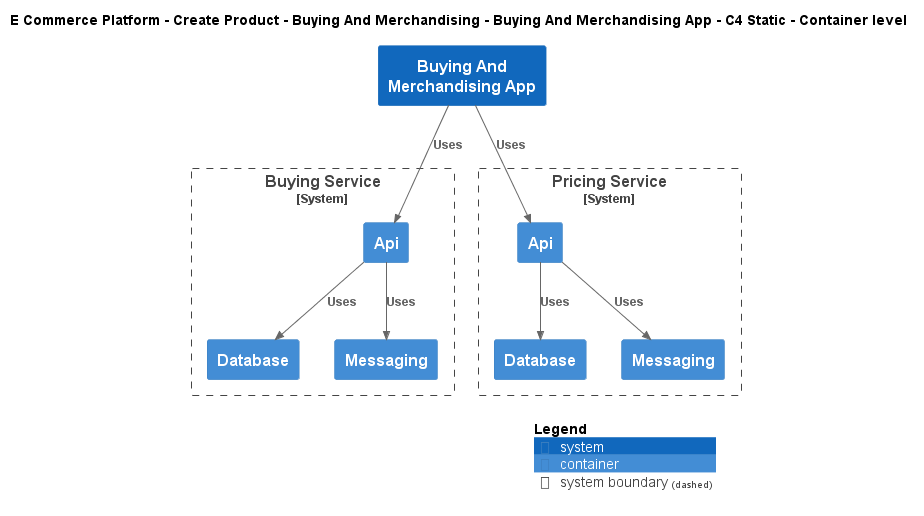

The diagram above was rendered by PlantUML. Its source (embedded in the PNG):
@startuml
!include ..\..\..\..\..\.c4s\C4_Container.puml

AddElementTag("c4interflow:lifecycle:new", $bgColor=green, $fontColor=#ffffff, $borderColor=green, $shadowing="False")
AddElementTag("c4interflow:lifecycle:changed", $bgColor=orange, $fontColor=#ffffff, $borderColor=orange, $shadowing="False")
AddElementTag("c4interflow:lifecycle:removed", $bgColor=red, $fontColor=#ffffff, $borderColor=red, $shadowing="False")

AddRelTag("c4interflow:lifecycle:new", $textColor=green, $lineColor=green)
AddRelTag("c4interflow:lifecycle:changed", $textColor=orange, $lineColor=orange)
AddRelTag("c4interflow:lifecycle:removed", $textColor=red, $lineColor=red)

SHOW_PERSON_PORTRAIT()
LAYOUT_TOP_DOWN()

skinparam linetype polyline

title E Commerce Platform - Create Product - Buying And Merchandising - Buying And Merchandising App - C4 Static - Container level

System(ECommercePlatform.CreateProduct.BuyingAndMerchandising.SoftwareSystems.BuyingAndMerchandisingApp, "Buying And Merchandising App", "")

System_Boundary(ECommercePlatform.CreateProduct.BuyingAndMerchandising.SoftwareSystems.BuyingService, "Buying Service") {
    Container(ECommercePlatform.CreateProduct.BuyingAndMerchandising.SoftwareSystems.BuyingService.Containers.Api, "Api", "", "")
    Container(ECommercePlatform.CreateProduct.BuyingAndMerchandising.SoftwareSystems.BuyingService.Containers.Database, "Database", "", "")
    Container(ECommercePlatform.CreateProduct.BuyingAndMerchandising.SoftwareSystems.BuyingService.Containers.Messaging, "Messaging", "", "")
}

System_Boundary(ECommercePlatform.CreateProduct.PriceManagement.SoftwareSystems.PricingService, "Pricing Service") {
    Container(ECommercePlatform.CreateProduct.PriceManagement.SoftwareSystems.PricingService.Containers.Api, "Api", "", "")
    Container(ECommercePlatform.CreateProduct.PriceManagement.SoftwareSystems.PricingService.Containers.Database, "Database", "", "")
    Container(ECommercePlatform.CreateProduct.PriceManagement.SoftwareSystems.PricingService.Containers.Messaging, "Messaging", "", "")
}

Rel(ECommercePlatform.CreateProduct.BuyingAndMerchandising.SoftwareSystems.BuyingAndMerchandisingApp, ECommercePlatform.CreateProduct.BuyingAndMerchandising.SoftwareSystems.BuyingService.Containers.Api, "Uses")
Rel(ECommercePlatform.CreateProduct.BuyingAndMerchandising.SoftwareSystems.BuyingService.Containers.Api, ECommercePlatform.CreateProduct.BuyingAndMerchandising.SoftwareSystems.BuyingService.Containers.Database, "Uses")
Rel(ECommercePlatform.CreateProduct.BuyingAndMerchandising.SoftwareSystems.BuyingService.Containers.Api, ECommercePlatform.CreateProduct.BuyingAndMerchandising.SoftwareSystems.BuyingService.Containers.Messaging, "Uses")
Rel(ECommercePlatform.CreateProduct.BuyingAndMerchandising.SoftwareSystems.BuyingAndMerchandisingApp, ECommercePlatform.CreateProduct.PriceManagement.SoftwareSystems.PricingService.Containers.Api, "Uses")
Rel(ECommercePlatform.CreateProduct.PriceManagement.SoftwareSystems.PricingService.Containers.Api, ECommercePlatform.CreateProduct.PriceManagement.SoftwareSystems.PricingService.Containers.Database, "Uses")
Rel(ECommercePlatform.CreateProduct.PriceManagement.SoftwareSystems.PricingService.Containers.Api, ECommercePlatform.CreateProduct.PriceManagement.SoftwareSystems.PricingService.Containers.Messaging, "Uses")


SHOW_LEGEND()
@enduml